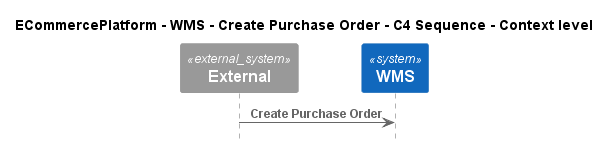

The diagram above was rendered by PlantUML. Its source (embedded in the PNG):
@startuml
!pragma layout smetana
!include ..\..\..\..\..\.c4s\C4_Sequence.puml

title ECommercePlatform - WMS - Create Purchase Order - C4 Sequence - Context level

System_Ext(C4InterFlow.SoftwareSystems.ExternalSystem, "External", "")
System(ECommercePlatform.SoftwareSystems.WMS, "WMS", "")

Rel(C4InterFlow.SoftwareSystems.ExternalSystem, ECommercePlatform.SoftwareSystems.WMS, "Create Purchase Order")


@enduml